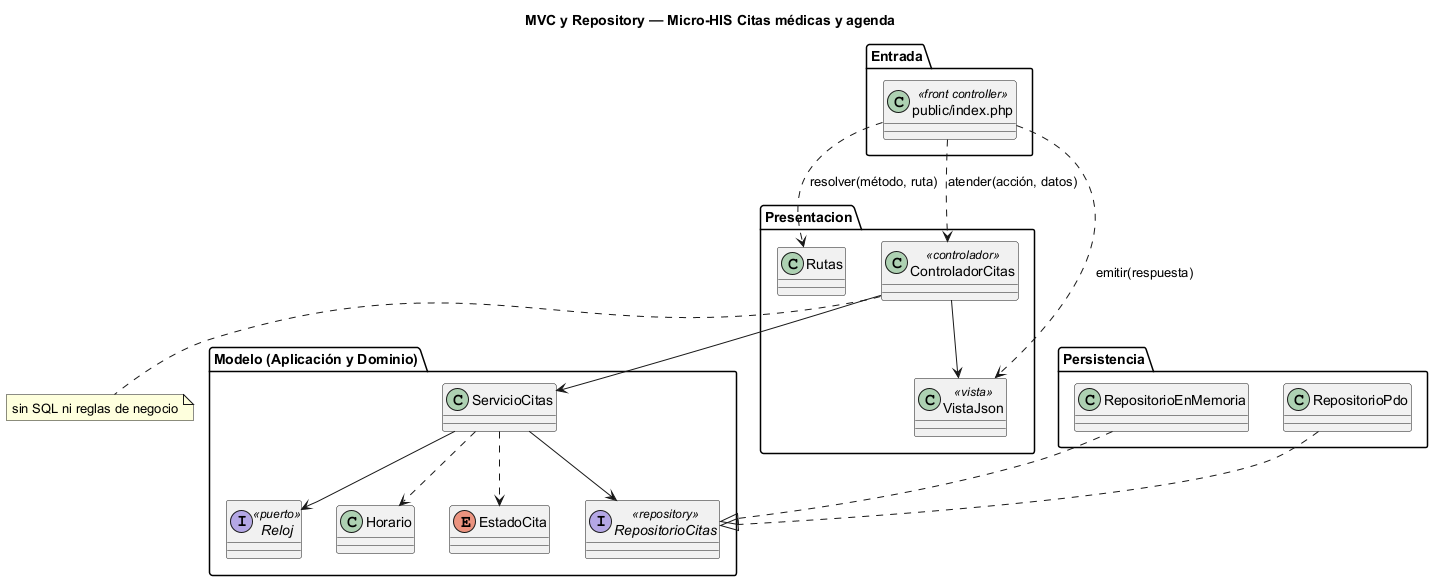

The diagram above was rendered by PlantUML. Its source (embedded in the PNG):
@startuml semana-04-mvc-repository
title MVC y Repository — Micro-HIS Citas médicas y agenda
package "Entrada" {
  class "public/index.php" as Front <<front controller>>
}
package Presentacion {
  class Rutas
  class ControladorCitas <<controlador>>
  class VistaJson <<vista>>
}
package "Modelo (Aplicación y Dominio)" {
  class ServicioCitas
  interface RepositorioCitas <<repository>>
  interface Reloj <<puerto>>
  class Horario
  enum EstadoCita
}
package Persistencia {
  class RepositorioPdo
  class RepositorioEnMemoria
}
Front ..> Rutas : resolver(método, ruta)
Front ..> ControladorCitas : atender(acción, datos)
Front ..> VistaJson : emitir(respuesta)
ControladorCitas --> ServicioCitas
ControladorCitas --> VistaJson
ServicioCitas --> RepositorioCitas
ServicioCitas --> Reloj
ServicioCitas ..> Horario
ServicioCitas ..> EstadoCita
RepositorioPdo ..|> RepositorioCitas
RepositorioEnMemoria ..|> RepositorioCitas
note bottom of ControladorCitas : sin SQL ni reglas de negocio
@enduml